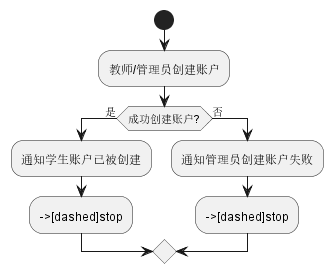

The diagram above was rendered by PlantUML. Its source (embedded in the PNG):
@startuml
start
:教师/管理员创建账户;
if (成功创建账户?) then (是)
  :通知学生账户已被创建;
  -->[dashed]stop
else (否)
  :通知管理员创建账户失败;
  -->[dashed]stop
endif
@enduml